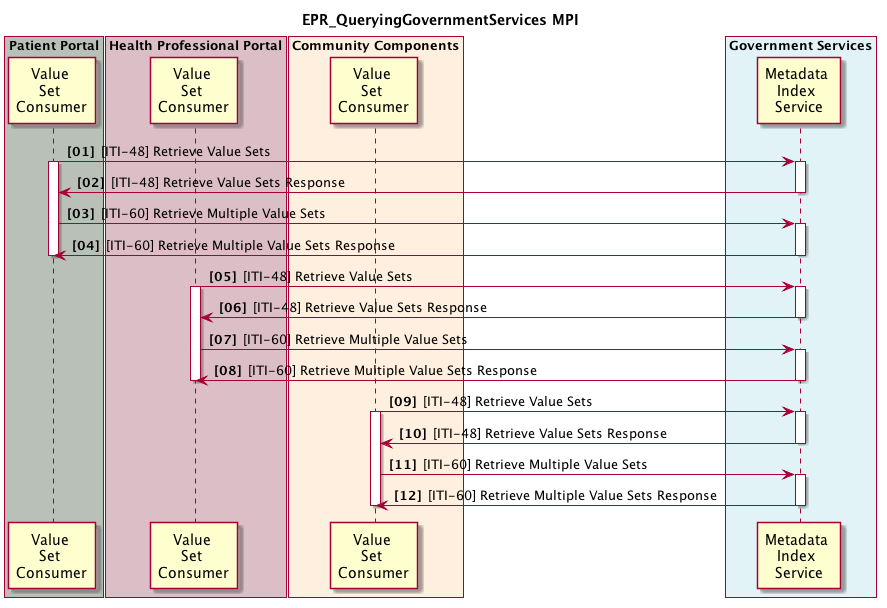

The diagram above was rendered by PlantUML. Its source (embedded in the PNG):
@startuml
skinparam Padding 1
autonumber 1 1 "<b>[00]"

title EPR_QueryingGovernmentServices MPI

box "Patient Portal" #B9C0B8
	participant pp_svs_value_set_consumer as "Value \nSet \nConsumer"
end box

box "Health Professional Portal" #DCBEC7
	participant ps_svs_value_set_consumer as "Value \nSet \nConsumer"
end box

box "Community Components" #FFEFDE
	participant cc_svs_value_set_consumer as "Value \nSet \nConsumer"
end box

box "Government Services" #E2F3F8
	participant gs_mdi as "Metadata \nIndex \nService"
end box

pp_svs_value_set_consumer -> gs_mdi : [ITI-48] Retrieve Value Sets
activate pp_svs_value_set_consumer
activate gs_mdi
gs_mdi -> pp_svs_value_set_consumer : [ITI-48] Retrieve Value Sets Response
deactivate gs_mdi

pp_svs_value_set_consumer -> gs_mdi : [ITI-60] Retrieve Multiple Value Sets
activate gs_mdi
gs_mdi -> pp_svs_value_set_consumer : [ITI-60] Retrieve Multiple Value Sets Response
deactivate gs_mdi

deactivate pp_svs_value_set_consumer

ps_svs_value_set_consumer -> gs_mdi : [ITI-48] Retrieve Value Sets
activate ps_svs_value_set_consumer  
activate gs_mdi
gs_mdi -> ps_svs_value_set_consumer: [ITI-48] Retrieve Value Sets Response
deactivate gs_mdi

ps_svs_value_set_consumer -> gs_mdi : [ITI-60] Retrieve Multiple Value Sets
activate gs_mdi
gs_mdi -> ps_svs_value_set_consumer : [ITI-60] Retrieve Multiple Value Sets Response
deactivate gs_mdi
deactivate ps_svs_value_set_consumer

cc_svs_value_set_consumer -> gs_mdi : [ITI-48] Retrieve Value Sets
activate cc_svs_value_set_consumer
activate gs_mdi
gs_mdi -> cc_svs_value_set_consumer: [ITI-48] Retrieve Value Sets Response
deactivate gs_mdi
cc_svs_value_set_consumer -> gs_mdi : [ITI-60] Retrieve Multiple Value Sets
activate gs_mdi
gs_mdi -> cc_svs_value_set_consumer : [ITI-60] Retrieve Multiple Value Sets Response
deactivate gs_mdi
deactivate cc_svs_value_set_consumer


@enduml